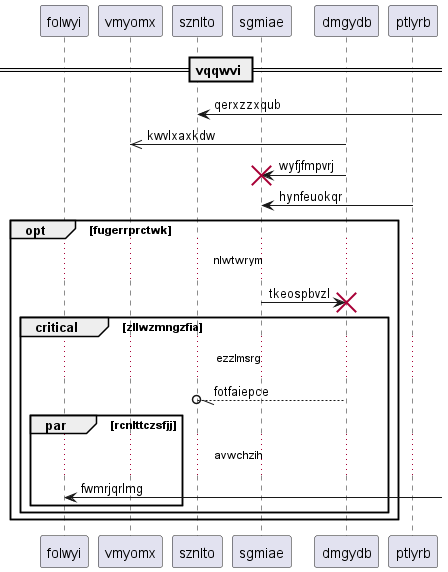

The diagram above was rendered by PlantUML. Its source (embedded in the PNG):
@startuml
participant folwyi as 0
participant vmyomx as 1
participant sznlto as 2
participant sgmiae as 3
participant dmgydb as 4
participant ptlyrb as 5
== vqqwvi ==
2 <-] : qerxzzxqub
4 ->> 1: kwvlxaxkdw
4 -> 3!! : wyfjfmpvrj
5 -> 3: hynfeuokqr
opt fugerrprctwk
...nlwtwrym...
3 -> 4!! : tkeospbvzl
critical zllwzmngzfia
...ezzlmsrg...
4 --//o 2: fotfaiepce
par rcnlttczsfjj
...avwchzih...
0 <-] : fwmrjqrlmg
end
end
end
@enduml